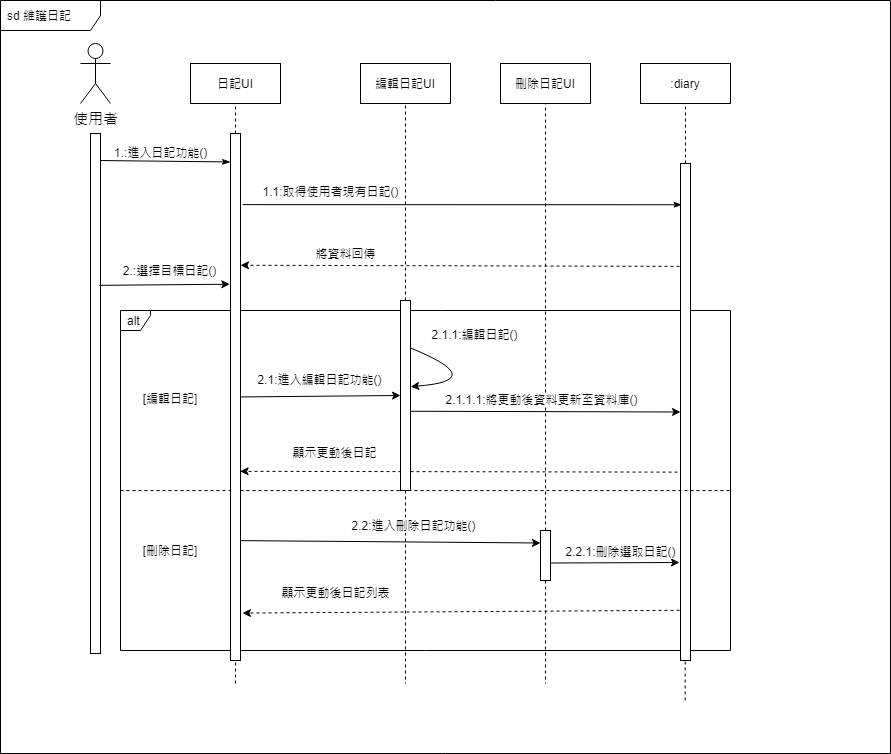

The diagram above was exported from draw.io. Its source (the exported page's mxGraphModel, read from the mxfile embedded in the PNG):
<mxGraphModel dx="868" dy="394" grid="1" gridSize="10" guides="1" tooltips="1" connect="1" arrows="1" fold="1" page="1" pageScale="1" pageWidth="1169" pageHeight="827" math="0" shadow="0">
  <root>
    <mxCell id="qUv3_gN2DKQd8TCWfhr5-0" />
    <mxCell id="qUv3_gN2DKQd8TCWfhr5-1" parent="qUv3_gN2DKQd8TCWfhr5-0" />
    <mxCell id="B0cFZrio-Tl9kAiXjzv7-0" value="alt" style="shape=umlFrame;whiteSpace=wrap;html=1;width=30;height=20;boundedLbl=1;verticalAlign=middle;align=left;spacingLeft=5;" parent="qUv3_gN2DKQd8TCWfhr5-1" vertex="1">
      <mxGeometry x="160" y="370" width="610" height="340" as="geometry" />
    </mxCell>
    <mxCell id="YufZ4HJXVWwmVBpHLNiF-0" value="sd 維護日記" style="shape=umlFrame;whiteSpace=wrap;html=1;width=100;height=30;boundedLbl=1;verticalAlign=middle;align=left;spacingLeft=5;" parent="qUv3_gN2DKQd8TCWfhr5-1" vertex="1">
      <mxGeometry x="40" y="60" width="890" height="753" as="geometry" />
    </mxCell>
    <mxCell id="YufZ4HJXVWwmVBpHLNiF-16" value="" style="rounded=0;whiteSpace=wrap;html=1;" parent="qUv3_gN2DKQd8TCWfhr5-1" vertex="1">
      <mxGeometry x="720" y="223" width="10" height="497" as="geometry" />
    </mxCell>
    <mxCell id="YufZ4HJXVWwmVBpHLNiF-1" value="&lt;font style=&quot;font-size: 15px&quot;&gt;使用者&lt;/font&gt;" style="shape=umlActor;verticalLabelPosition=bottom;verticalAlign=top;html=1;" parent="qUv3_gN2DKQd8TCWfhr5-1" vertex="1">
      <mxGeometry x="120" y="103" width="30" height="60" as="geometry" />
    </mxCell>
    <mxCell id="YufZ4HJXVWwmVBpHLNiF-2" style="rounded=0;orthogonalLoop=1;jettySize=auto;html=1;entryX=0;entryY=0.054;entryDx=0;entryDy=0;entryPerimeter=0;endArrow=classicThin;endFill=1;exitX=1.005;exitY=0.052;exitDx=0;exitDy=0;exitPerimeter=0;" parent="qUv3_gN2DKQd8TCWfhr5-1" source="YufZ4HJXVWwmVBpHLNiF-10" target="YufZ4HJXVWwmVBpHLNiF-11" edge="1">
      <mxGeometry relative="1" as="geometry" />
    </mxCell>
    <mxCell id="YufZ4HJXVWwmVBpHLNiF-3" value="1.:進入日記功能()" style="edgeLabel;html=1;align=center;verticalAlign=middle;resizable=0;points=[];" parent="YufZ4HJXVWwmVBpHLNiF-2" vertex="1" connectable="0">
      <mxGeometry x="0.8543" y="-1" relative="1" as="geometry">
        <mxPoint x="-61" y="-11" as="offset" />
      </mxGeometry>
    </mxCell>
    <mxCell id="YufZ4HJXVWwmVBpHLNiF-4" value="日記UI" style="rounded=0;whiteSpace=wrap;html=1;" parent="qUv3_gN2DKQd8TCWfhr5-1" vertex="1">
      <mxGeometry x="230" y="123" width="90" height="40" as="geometry" />
    </mxCell>
    <mxCell id="YufZ4HJXVWwmVBpHLNiF-5" style="edgeStyle=none;rounded=0;orthogonalLoop=1;jettySize=auto;html=1;entryX=0.157;entryY=0.083;entryDx=0;entryDy=0;entryPerimeter=0;endArrow=classicThin;endFill=1;exitX=1.224;exitY=0.135;exitDx=0;exitDy=0;exitPerimeter=0;" parent="qUv3_gN2DKQd8TCWfhr5-1" source="YufZ4HJXVWwmVBpHLNiF-11" target="YufZ4HJXVWwmVBpHLNiF-16" edge="1">
      <mxGeometry relative="1" as="geometry" />
    </mxCell>
    <mxCell id="YufZ4HJXVWwmVBpHLNiF-6" value="1.1:取得使用者現有日記()" style="edgeLabel;html=1;align=center;verticalAlign=middle;resizable=0;points=[];" parent="YufZ4HJXVWwmVBpHLNiF-5" vertex="1" connectable="0">
      <mxGeometry x="-0.5015" relative="1" as="geometry">
        <mxPoint x="-23" y="-14" as="offset" />
      </mxGeometry>
    </mxCell>
    <mxCell id="YufZ4HJXVWwmVBpHLNiF-7" value="" style="endArrow=none;dashed=1;html=1;entryX=0.5;entryY=1;entryDx=0;entryDy=0;exitX=0.5;exitY=0;exitDx=0;exitDy=0;" parent="qUv3_gN2DKQd8TCWfhr5-1" source="YufZ4HJXVWwmVBpHLNiF-11" target="YufZ4HJXVWwmVBpHLNiF-4" edge="1">
      <mxGeometry width="50" height="50" relative="1" as="geometry">
        <mxPoint x="360" y="343" as="sourcePoint" />
        <mxPoint x="410" y="293" as="targetPoint" />
      </mxGeometry>
    </mxCell>
    <mxCell id="YufZ4HJXVWwmVBpHLNiF-8" value="刪除日記UI" style="rounded=0;whiteSpace=wrap;html=1;" parent="qUv3_gN2DKQd8TCWfhr5-1" vertex="1">
      <mxGeometry x="540" y="123" width="90" height="40" as="geometry" />
    </mxCell>
    <mxCell id="YufZ4HJXVWwmVBpHLNiF-9" value="" style="endArrow=none;dashed=1;html=1;entryX=0.5;entryY=1;entryDx=0;entryDy=0;exitX=0.5;exitY=0;exitDx=0;exitDy=0;" parent="qUv3_gN2DKQd8TCWfhr5-1" source="YufZ4HJXVWwmVBpHLNiF-23" target="YufZ4HJXVWwmVBpHLNiF-8" edge="1">
      <mxGeometry width="50" height="50" relative="1" as="geometry">
        <mxPoint x="670" y="343" as="sourcePoint" />
        <mxPoint x="720" y="293" as="targetPoint" />
      </mxGeometry>
    </mxCell>
    <mxCell id="YufZ4HJXVWwmVBpHLNiF-10" value="" style="rounded=0;whiteSpace=wrap;html=1;" parent="qUv3_gN2DKQd8TCWfhr5-1" vertex="1">
      <mxGeometry x="130" y="193" width="10" height="520" as="geometry" />
    </mxCell>
    <mxCell id="YufZ4HJXVWwmVBpHLNiF-14" value=":diary" style="rounded=0;whiteSpace=wrap;html=1;" parent="qUv3_gN2DKQd8TCWfhr5-1" vertex="1">
      <mxGeometry x="680" y="123" width="90" height="40" as="geometry" />
    </mxCell>
    <mxCell id="YufZ4HJXVWwmVBpHLNiF-15" value="" style="endArrow=none;dashed=1;html=1;entryX=0.5;entryY=1;entryDx=0;entryDy=0;exitX=0.5;exitY=0;exitDx=0;exitDy=0;" parent="qUv3_gN2DKQd8TCWfhr5-1" source="YufZ4HJXVWwmVBpHLNiF-16" target="YufZ4HJXVWwmVBpHLNiF-14" edge="1">
      <mxGeometry width="50" height="50" relative="1" as="geometry">
        <mxPoint x="810" y="343" as="sourcePoint" />
        <mxPoint x="860" y="293" as="targetPoint" />
      </mxGeometry>
    </mxCell>
    <mxCell id="YufZ4HJXVWwmVBpHLNiF-19" value="將資料回傳" style="endArrow=classic;html=1;exitX=-0.1;exitY=0.207;exitDx=0;exitDy=0;entryX=1;entryY=0.25;entryDx=0;entryDy=0;dashed=1;exitPerimeter=0;" parent="qUv3_gN2DKQd8TCWfhr5-1" source="YufZ4HJXVWwmVBpHLNiF-16" target="YufZ4HJXVWwmVBpHLNiF-11" edge="1">
      <mxGeometry x="0.52" y="-12" width="50" height="50" relative="1" as="geometry">
        <mxPoint x="470" y="433" as="sourcePoint" />
        <mxPoint x="520" y="383" as="targetPoint" />
        <mxPoint as="offset" />
        <Array as="points" />
      </mxGeometry>
    </mxCell>
    <mxCell id="YufZ4HJXVWwmVBpHLNiF-20" value="" style="endArrow=none;dashed=1;html=1;entryX=0.5;entryY=1;entryDx=0;entryDy=0;" parent="qUv3_gN2DKQd8TCWfhr5-1" target="YufZ4HJXVWwmVBpHLNiF-11" edge="1">
      <mxGeometry width="50" height="50" relative="1" as="geometry">
        <mxPoint x="275.0000000000002" y="743" as="sourcePoint" />
        <mxPoint x="520" y="713" as="targetPoint" />
      </mxGeometry>
    </mxCell>
    <mxCell id="YufZ4HJXVWwmVBpHLNiF-21" value="" style="endArrow=none;dashed=1;html=1;exitX=0.5;exitY=1;exitDx=0;exitDy=0;" parent="qUv3_gN2DKQd8TCWfhr5-1" source="YufZ4HJXVWwmVBpHLNiF-23" edge="1">
      <mxGeometry width="50" height="50" relative="1" as="geometry">
        <mxPoint x="480" y="763" as="sourcePoint" />
        <mxPoint x="585.0000000000002" y="743" as="targetPoint" />
      </mxGeometry>
    </mxCell>
    <mxCell id="YufZ4HJXVWwmVBpHLNiF-22" value="" style="endArrow=none;dashed=1;html=1;" parent="qUv3_gN2DKQd8TCWfhr5-1" edge="1">
      <mxGeometry width="50" height="50" relative="1" as="geometry">
        <mxPoint x="724.6600000000002" y="760" as="sourcePoint" />
        <mxPoint x="724.6600000000002" y="720" as="targetPoint" />
      </mxGeometry>
    </mxCell>
    <mxCell id="B0cFZrio-Tl9kAiXjzv7-1" value="[編輯日記]" style="text;html=1;strokeColor=none;fillColor=none;align=center;verticalAlign=middle;whiteSpace=wrap;rounded=0;" parent="qUv3_gN2DKQd8TCWfhr5-1" vertex="1">
      <mxGeometry x="180" y="448" width="60" height="20" as="geometry" />
    </mxCell>
    <mxCell id="B0cFZrio-Tl9kAiXjzv7-2" value="[刪除日記]" style="text;html=1;strokeColor=none;fillColor=none;align=center;verticalAlign=middle;whiteSpace=wrap;rounded=0;" parent="qUv3_gN2DKQd8TCWfhr5-1" vertex="1">
      <mxGeometry x="175" y="600" width="70" height="20" as="geometry" />
    </mxCell>
    <mxCell id="nK2iLjlxUynNG8SnLfyw-1" value="" style="endArrow=classic;html=1;entryX=-0.072;entryY=0.286;entryDx=0;entryDy=0;entryPerimeter=0;exitX=0.9;exitY=0.292;exitDx=0;exitDy=0;exitPerimeter=0;" parent="qUv3_gN2DKQd8TCWfhr5-1" source="YufZ4HJXVWwmVBpHLNiF-10" target="YufZ4HJXVWwmVBpHLNiF-11" edge="1">
      <mxGeometry width="50" height="50" relative="1" as="geometry">
        <mxPoint x="220" y="290" as="sourcePoint" />
        <mxPoint x="270" y="240" as="targetPoint" />
      </mxGeometry>
    </mxCell>
    <mxCell id="nK2iLjlxUynNG8SnLfyw-2" value="2.:選擇目標日記()" style="edgeLabel;html=1;align=center;verticalAlign=middle;resizable=0;points=[];" parent="nK2iLjlxUynNG8SnLfyw-1" vertex="1" connectable="0">
      <mxGeometry x="0.3384" y="-1" relative="1" as="geometry">
        <mxPoint x="-18" y="-16" as="offset" />
      </mxGeometry>
    </mxCell>
    <mxCell id="kC9rpIF4cSF6wGonOobK-0" value="編輯日記UI" style="rounded=0;whiteSpace=wrap;html=1;" parent="qUv3_gN2DKQd8TCWfhr5-1" vertex="1">
      <mxGeometry x="400" y="123" width="90" height="40" as="geometry" />
    </mxCell>
    <mxCell id="kC9rpIF4cSF6wGonOobK-1" value="" style="endArrow=none;dashed=1;html=1;entryX=0.5;entryY=1;entryDx=0;entryDy=0;exitX=0.5;exitY=0;exitDx=0;exitDy=0;" parent="qUv3_gN2DKQd8TCWfhr5-1" source="kC9rpIF4cSF6wGonOobK-3" target="kC9rpIF4cSF6wGonOobK-0" edge="1">
      <mxGeometry width="50" height="50" relative="1" as="geometry">
        <mxPoint x="530" y="343" as="sourcePoint" />
        <mxPoint x="580" y="293" as="targetPoint" />
      </mxGeometry>
    </mxCell>
    <mxCell id="kC9rpIF4cSF6wGonOobK-2" value="" style="endArrow=none;dashed=1;html=1;exitX=0.5;exitY=1;exitDx=0;exitDy=0;" parent="qUv3_gN2DKQd8TCWfhr5-1" source="kC9rpIF4cSF6wGonOobK-3" edge="1">
      <mxGeometry width="50" height="50" relative="1" as="geometry">
        <mxPoint x="340" y="763" as="sourcePoint" />
        <mxPoint x="445.0000000000002" y="743" as="targetPoint" />
      </mxGeometry>
    </mxCell>
    <mxCell id="meohEHlKueReZlaIYnYv-0" value="" style="endArrow=none;dashed=1;html=1;" parent="qUv3_gN2DKQd8TCWfhr5-1" edge="1">
      <mxGeometry width="50" height="50" relative="1" as="geometry">
        <mxPoint x="160" y="550" as="sourcePoint" />
        <mxPoint x="770" y="550" as="targetPoint" />
      </mxGeometry>
    </mxCell>
    <mxCell id="kC9rpIF4cSF6wGonOobK-4" value="" style="endArrow=classic;html=1;entryX=0;entryY=0.5;entryDx=0;entryDy=0;" parent="qUv3_gN2DKQd8TCWfhr5-1" source="YufZ4HJXVWwmVBpHLNiF-11" target="kC9rpIF4cSF6wGonOobK-3" edge="1">
      <mxGeometry width="50" height="50" relative="1" as="geometry">
        <mxPoint x="520" y="380" as="sourcePoint" />
        <mxPoint x="570" y="330" as="targetPoint" />
      </mxGeometry>
    </mxCell>
    <mxCell id="kC9rpIF4cSF6wGonOobK-5" value="2.1:進入編輯日記功能()" style="edgeLabel;html=1;align=center;verticalAlign=middle;resizable=0;points=[];" parent="kC9rpIF4cSF6wGonOobK-4" vertex="1" connectable="0">
      <mxGeometry x="0.3292" relative="1" as="geometry">
        <mxPoint x="-27" y="-17" as="offset" />
      </mxGeometry>
    </mxCell>
    <mxCell id="kC9rpIF4cSF6wGonOobK-6" value="" style="endArrow=classic;html=1;exitX=1;exitY=0.25;exitDx=0;exitDy=0;edgeStyle=orthogonalEdgeStyle;curved=1;entryX=1.02;entryY=0.453;entryDx=0;entryDy=0;entryPerimeter=0;" parent="qUv3_gN2DKQd8TCWfhr5-1" source="kC9rpIF4cSF6wGonOobK-3" target="kC9rpIF4cSF6wGonOobK-3" edge="1">
      <mxGeometry width="50" height="50" relative="1" as="geometry">
        <mxPoint x="520" y="380" as="sourcePoint" />
        <mxPoint x="570" y="330" as="targetPoint" />
        <Array as="points">
          <mxPoint x="530" y="440" />
        </Array>
      </mxGeometry>
    </mxCell>
    <mxCell id="XJQ1SlbKWlYD5Uk2Pft2-0" value="2.1.1:編輯日記()" style="edgeLabel;html=1;align=center;verticalAlign=middle;resizable=0;points=[];" parent="kC9rpIF4cSF6wGonOobK-6" vertex="1" connectable="0">
      <mxGeometry x="0.4587" y="-9" relative="1" as="geometry">
        <mxPoint x="19" y="-40" as="offset" />
      </mxGeometry>
    </mxCell>
    <mxCell id="XJQ1SlbKWlYD5Uk2Pft2-1" value="" style="endArrow=classic;html=1;exitX=0.9;exitY=0.583;exitDx=0;exitDy=0;exitPerimeter=0;entryX=0;entryY=0.5;entryDx=0;entryDy=0;" parent="qUv3_gN2DKQd8TCWfhr5-1" source="kC9rpIF4cSF6wGonOobK-3" target="YufZ4HJXVWwmVBpHLNiF-16" edge="1">
      <mxGeometry width="50" height="50" relative="1" as="geometry">
        <mxPoint x="520" y="380" as="sourcePoint" />
        <mxPoint x="714" y="472" as="targetPoint" />
      </mxGeometry>
    </mxCell>
    <mxCell id="XJQ1SlbKWlYD5Uk2Pft2-2" value="2.1.1.1:將更動後資料更新至資料庫()" style="edgeLabel;html=1;align=center;verticalAlign=middle;resizable=0;points=[];" parent="XJQ1SlbKWlYD5Uk2Pft2-1" vertex="1" connectable="0">
      <mxGeometry x="0.4106" y="2" relative="1" as="geometry">
        <mxPoint x="-60" y="-11" as="offset" />
      </mxGeometry>
    </mxCell>
    <mxCell id="r75VPET5ePXy7A34ZQSE-0" value="" style="endArrow=classic;html=1;entryX=0.962;entryY=0.641;entryDx=0;entryDy=0;entryPerimeter=0;dashed=1;exitX=-0.3;exitY=0.621;exitDx=0;exitDy=0;exitPerimeter=0;" parent="qUv3_gN2DKQd8TCWfhr5-1" source="YufZ4HJXVWwmVBpHLNiF-16" target="YufZ4HJXVWwmVBpHLNiF-11" edge="1">
      <mxGeometry width="50" height="50" relative="1" as="geometry">
        <mxPoint x="650" y="531" as="sourcePoint" />
        <mxPoint x="570" y="330" as="targetPoint" />
      </mxGeometry>
    </mxCell>
    <mxCell id="r75VPET5ePXy7A34ZQSE-1" value="顯示更動後日記" style="edgeLabel;html=1;align=center;verticalAlign=middle;resizable=0;points=[];" parent="r75VPET5ePXy7A34ZQSE-0" vertex="1" connectable="0">
      <mxGeometry x="0.4584" y="-3" relative="1" as="geometry">
        <mxPoint x="-25" y="-17" as="offset" />
      </mxGeometry>
    </mxCell>
    <mxCell id="kC9rpIF4cSF6wGonOobK-3" value="" style="rounded=0;whiteSpace=wrap;html=1;" parent="qUv3_gN2DKQd8TCWfhr5-1" vertex="1">
      <mxGeometry x="440" y="360" width="10" height="190" as="geometry" />
    </mxCell>
    <mxCell id="YufZ4HJXVWwmVBpHLNiF-11" value="" style="rounded=0;whiteSpace=wrap;html=1;" parent="qUv3_gN2DKQd8TCWfhr5-1" vertex="1">
      <mxGeometry x="270" y="193" width="10" height="527" as="geometry" />
    </mxCell>
    <mxCell id="r75VPET5ePXy7A34ZQSE-4" value="" style="endArrow=classic;html=1;entryX=0;entryY=0.25;entryDx=0;entryDy=0;" parent="qUv3_gN2DKQd8TCWfhr5-1" target="YufZ4HJXVWwmVBpHLNiF-23" edge="1">
      <mxGeometry width="50" height="50" relative="1" as="geometry">
        <mxPoint x="280.38" y="600.1357477827725" as="sourcePoint" />
        <mxPoint x="580" y="599" as="targetPoint" />
      </mxGeometry>
    </mxCell>
    <mxCell id="r75VPET5ePXy7A34ZQSE-5" value="2.2:進入刪除日記功能()" style="edgeLabel;html=1;align=center;verticalAlign=middle;resizable=0;points=[];" parent="r75VPET5ePXy7A34ZQSE-4" vertex="1" connectable="0">
      <mxGeometry x="0.3292" relative="1" as="geometry">
        <mxPoint x="-27" y="-17" as="offset" />
      </mxGeometry>
    </mxCell>
    <mxCell id="YufZ4HJXVWwmVBpHLNiF-23" value="" style="rounded=0;whiteSpace=wrap;html=1;" parent="qUv3_gN2DKQd8TCWfhr5-1" vertex="1">
      <mxGeometry x="580" y="590" width="10" height="50" as="geometry" />
    </mxCell>
    <mxCell id="r75VPET5ePXy7A34ZQSE-6" value="" style="endArrow=classic;html=1;exitX=1.033;exitY=0.65;exitDx=0;exitDy=0;exitPerimeter=0;" parent="qUv3_gN2DKQd8TCWfhr5-1" source="YufZ4HJXVWwmVBpHLNiF-23" edge="1">
      <mxGeometry width="50" height="50" relative="1" as="geometry">
        <mxPoint x="590.0000000000001" y="608.9257477827723" as="sourcePoint" />
        <mxPoint x="719" y="622" as="targetPoint" />
      </mxGeometry>
    </mxCell>
    <mxCell id="r75VPET5ePXy7A34ZQSE-7" value="2.2.1:刪除選取日記()" style="edgeLabel;html=1;align=center;verticalAlign=middle;resizable=0;points=[];" parent="r75VPET5ePXy7A34ZQSE-6" vertex="1" connectable="0">
      <mxGeometry x="0.3292" relative="1" as="geometry">
        <mxPoint x="-17" y="-12" as="offset" />
      </mxGeometry>
    </mxCell>
    <mxCell id="r75VPET5ePXy7A34ZQSE-8" value="" style="endArrow=classic;html=1;entryX=1.2;entryY=0.91;entryDx=0;entryDy=0;entryPerimeter=0;dashed=1;exitX=-0.1;exitY=0.899;exitDx=0;exitDy=0;exitPerimeter=0;" parent="qUv3_gN2DKQd8TCWfhr5-1" source="YufZ4HJXVWwmVBpHLNiF-16" target="YufZ4HJXVWwmVBpHLNiF-11" edge="1">
      <mxGeometry width="50" height="50" relative="1" as="geometry">
        <mxPoint x="727" y="541.637" as="sourcePoint" />
        <mxPoint x="289.6199999999999" y="540.807" as="targetPoint" />
      </mxGeometry>
    </mxCell>
    <mxCell id="r75VPET5ePXy7A34ZQSE-9" value="顯示更動後日記列表" style="edgeLabel;html=1;align=center;verticalAlign=middle;resizable=0;points=[];" parent="r75VPET5ePXy7A34ZQSE-8" vertex="1" connectable="0">
      <mxGeometry x="0.4584" y="-3" relative="1" as="geometry">
        <mxPoint x="-25" y="-17" as="offset" />
      </mxGeometry>
    </mxCell>
  </root>
</mxGraphModel>